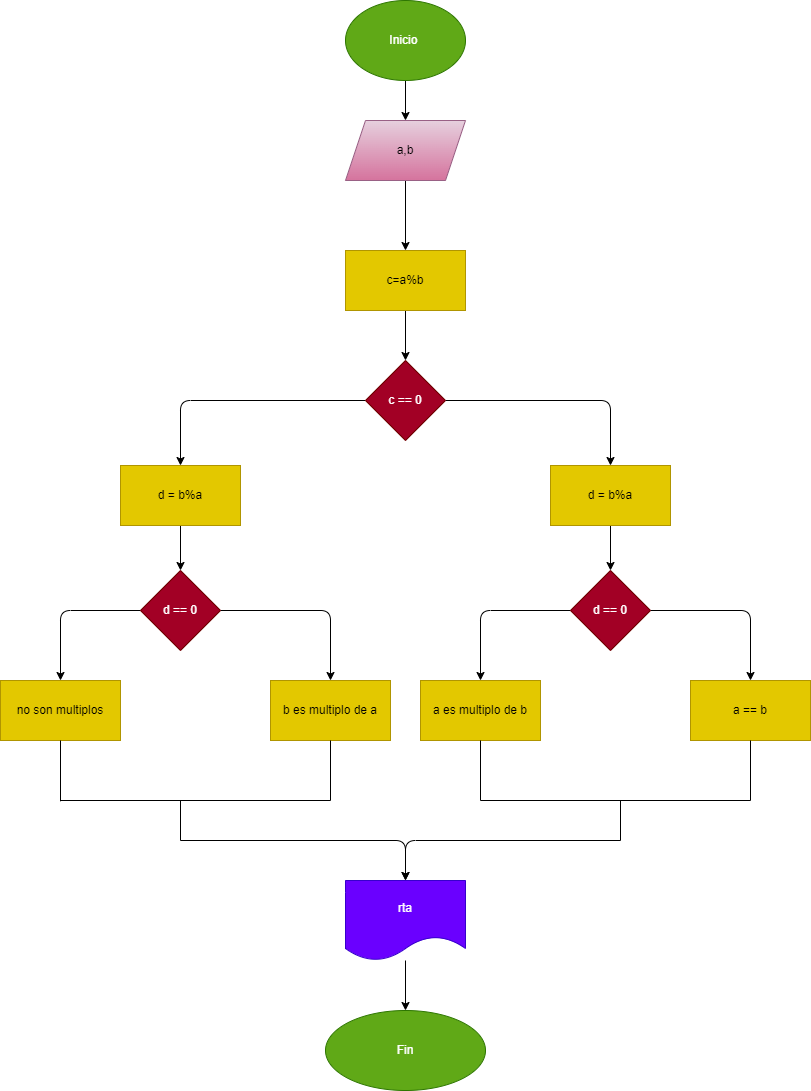

The diagram above was exported from draw.io. Its source (the exported page's mxGraphModel, read from the mxfile embedded in the PNG):
<mxGraphModel dx="746" dy="568" grid="1" gridSize="10" guides="1" tooltips="1" connect="1" arrows="1" fold="1" page="1" pageScale="1" pageWidth="850" pageHeight="1100" math="0" shadow="0">
  <root>
    <mxCell id="0" />
    <mxCell id="1" parent="0" />
    <mxCell id="2" value="" style="edgeStyle=none;html=1;" edge="1" parent="1" source="3" target="5">
      <mxGeometry relative="1" as="geometry" />
    </mxCell>
    <mxCell id="3" value="Inicio&amp;nbsp;" style="ellipse;whiteSpace=wrap;html=1;fillColor=#60a917;fontColor=#ffffff;strokeColor=#2D7600;" vertex="1" parent="1">
      <mxGeometry x="365" width="120" height="80" as="geometry" />
    </mxCell>
    <mxCell id="4" value="" style="edgeStyle=none;html=1;" edge="1" parent="1" source="5" target="7">
      <mxGeometry relative="1" as="geometry" />
    </mxCell>
    <mxCell id="5" value="a,b" style="shape=parallelogram;perimeter=parallelogramPerimeter;whiteSpace=wrap;html=1;fixedSize=1;fillColor=#e6d0de;strokeColor=#996185;gradientColor=#d5739d;" vertex="1" parent="1">
      <mxGeometry x="365" y="120" width="120" height="60" as="geometry" />
    </mxCell>
    <mxCell id="6" value="" style="edgeStyle=none;html=1;" edge="1" parent="1" source="7" target="10">
      <mxGeometry relative="1" as="geometry" />
    </mxCell>
    <mxCell id="7" value="c=a%b" style="whiteSpace=wrap;html=1;fillColor=#e3c800;fontColor=#000000;strokeColor=#B09500;" vertex="1" parent="1">
      <mxGeometry x="365" y="250" width="120" height="60" as="geometry" />
    </mxCell>
    <mxCell id="8" value="" style="edgeStyle=none;html=1;" edge="1" parent="1" source="10" target="12">
      <mxGeometry relative="1" as="geometry">
        <Array as="points">
          <mxPoint x="630" y="400" />
        </Array>
      </mxGeometry>
    </mxCell>
    <mxCell id="9" value="" style="edgeStyle=none;html=1;" edge="1" parent="1" source="10" target="14">
      <mxGeometry relative="1" as="geometry">
        <Array as="points">
          <mxPoint x="200" y="400" />
        </Array>
      </mxGeometry>
    </mxCell>
    <mxCell id="10" value="c == 0" style="rhombus;whiteSpace=wrap;html=1;fillColor=#a20025;fontColor=#ffffff;strokeColor=#6F0000;" vertex="1" parent="1">
      <mxGeometry x="385" y="360" width="80" height="80" as="geometry" />
    </mxCell>
    <mxCell id="11" value="" style="edgeStyle=none;html=1;" edge="1" parent="1" source="12" target="17">
      <mxGeometry relative="1" as="geometry" />
    </mxCell>
    <mxCell id="12" value="d = b%a" style="whiteSpace=wrap;html=1;fillColor=#e3c800;fontColor=#000000;strokeColor=#B09500;" vertex="1" parent="1">
      <mxGeometry x="570" y="465" width="120" height="60" as="geometry" />
    </mxCell>
    <mxCell id="13" value="" style="edgeStyle=none;html=1;" edge="1" parent="1" source="14" target="22">
      <mxGeometry relative="1" as="geometry" />
    </mxCell>
    <mxCell id="14" value="d = b%a" style="whiteSpace=wrap;html=1;fillColor=#e3c800;fontColor=#000000;strokeColor=#B09500;" vertex="1" parent="1">
      <mxGeometry x="140" y="465" width="120" height="60" as="geometry" />
    </mxCell>
    <mxCell id="15" value="" style="edgeStyle=none;html=1;" edge="1" parent="1" source="17" target="18">
      <mxGeometry relative="1" as="geometry">
        <Array as="points">
          <mxPoint x="770" y="610" />
        </Array>
      </mxGeometry>
    </mxCell>
    <mxCell id="16" value="" style="edgeStyle=none;html=1;" edge="1" parent="1" source="17" target="19">
      <mxGeometry relative="1" as="geometry">
        <Array as="points">
          <mxPoint x="500" y="610" />
        </Array>
      </mxGeometry>
    </mxCell>
    <mxCell id="17" value="d == 0" style="rhombus;whiteSpace=wrap;html=1;fillColor=#a20025;fontColor=#ffffff;strokeColor=#6F0000;" vertex="1" parent="1">
      <mxGeometry x="590" y="570" width="80" height="80" as="geometry" />
    </mxCell>
    <mxCell id="18" value="a == b" style="whiteSpace=wrap;html=1;fillColor=#e3c800;fontColor=#000000;strokeColor=#B09500;" vertex="1" parent="1">
      <mxGeometry x="710" y="680" width="120" height="60" as="geometry" />
    </mxCell>
    <mxCell id="19" value="a es multiplo de b" style="whiteSpace=wrap;html=1;fillColor=#e3c800;fontColor=#000000;strokeColor=#B09500;" vertex="1" parent="1">
      <mxGeometry x="440" y="680" width="120" height="60" as="geometry" />
    </mxCell>
    <mxCell id="20" value="" style="edgeStyle=none;html=1;" edge="1" parent="1" source="22" target="23">
      <mxGeometry relative="1" as="geometry">
        <Array as="points">
          <mxPoint x="350" y="610" />
        </Array>
      </mxGeometry>
    </mxCell>
    <mxCell id="21" value="" style="edgeStyle=none;html=1;" edge="1" parent="1" source="22" target="24">
      <mxGeometry relative="1" as="geometry">
        <Array as="points">
          <mxPoint x="80" y="610" />
        </Array>
      </mxGeometry>
    </mxCell>
    <mxCell id="22" value="d == 0" style="rhombus;whiteSpace=wrap;html=1;fillColor=#a20025;fontColor=#ffffff;strokeColor=#6F0000;" vertex="1" parent="1">
      <mxGeometry x="160" y="570" width="80" height="80" as="geometry" />
    </mxCell>
    <mxCell id="23" value="b es multiplo de a" style="whiteSpace=wrap;html=1;fillColor=#e3c800;fontColor=#000000;strokeColor=#B09500;" vertex="1" parent="1">
      <mxGeometry x="290" y="680" width="120" height="60" as="geometry" />
    </mxCell>
    <mxCell id="24" value="no son multiplos" style="whiteSpace=wrap;html=1;fillColor=#e3c800;fontColor=#000000;strokeColor=#B09500;" vertex="1" parent="1">
      <mxGeometry x="20" y="680" width="120" height="60" as="geometry" />
    </mxCell>
    <mxCell id="25" value="" style="edgeStyle=none;html=1;" edge="1" parent="1" source="26" target="27">
      <mxGeometry relative="1" as="geometry" />
    </mxCell>
    <mxCell id="26" value="rta" style="shape=document;whiteSpace=wrap;html=1;boundedLbl=1;fillColor=#6a00ff;fontColor=#ffffff;strokeColor=#3700CC;" vertex="1" parent="1">
      <mxGeometry x="365" y="880" width="120" height="80" as="geometry" />
    </mxCell>
    <mxCell id="27" value="Fin" style="ellipse;whiteSpace=wrap;html=1;fillColor=#60a917;fontColor=#ffffff;strokeColor=#2D7600;" vertex="1" parent="1">
      <mxGeometry x="345" y="1010" width="160" height="80" as="geometry" />
    </mxCell>
    <mxCell id="30" value="" style="endArrow=none;html=1;entryX=0.5;entryY=1;entryDx=0;entryDy=0;" edge="1" parent="1" target="24">
      <mxGeometry width="50" height="50" relative="1" as="geometry">
        <mxPoint x="80" y="800.7999877929688" as="sourcePoint" />
        <mxPoint x="380" y="670" as="targetPoint" />
      </mxGeometry>
    </mxCell>
    <mxCell id="31" value="" style="endArrow=none;html=1;entryX=0.5;entryY=1;entryDx=0;entryDy=0;" edge="1" parent="1" target="23">
      <mxGeometry width="50" height="50" relative="1" as="geometry">
        <mxPoint x="350" y="800" as="sourcePoint" />
        <mxPoint x="380" y="670" as="targetPoint" />
      </mxGeometry>
    </mxCell>
    <mxCell id="32" value="" style="endArrow=none;html=1;exitX=0.5;exitY=1;exitDx=0;exitDy=0;" edge="1" parent="1" source="19">
      <mxGeometry width="50" height="50" relative="1" as="geometry">
        <mxPoint x="490" y="530" as="sourcePoint" />
        <mxPoint x="500" y="800" as="targetPoint" />
      </mxGeometry>
    </mxCell>
    <mxCell id="33" value="" style="endArrow=none;html=1;entryX=0.5;entryY=1;entryDx=0;entryDy=0;" edge="1" parent="1" target="18">
      <mxGeometry width="50" height="50" relative="1" as="geometry">
        <mxPoint x="770" y="800" as="sourcePoint" />
        <mxPoint x="640" y="780" as="targetPoint" />
      </mxGeometry>
    </mxCell>
    <mxCell id="34" value="" style="endArrow=none;html=1;" edge="1" parent="1">
      <mxGeometry width="50" height="50" relative="1" as="geometry">
        <mxPoint x="500" y="800" as="sourcePoint" />
        <mxPoint x="770" y="800" as="targetPoint" />
      </mxGeometry>
    </mxCell>
    <mxCell id="39" value="" style="endArrow=none;html=1;fontColor=#33FF33;" edge="1" parent="1">
      <mxGeometry width="50" height="50" relative="1" as="geometry">
        <mxPoint x="80" y="800" as="sourcePoint" />
        <mxPoint x="350" y="800" as="targetPoint" />
      </mxGeometry>
    </mxCell>
    <mxCell id="40" value="" style="endArrow=none;html=1;fontColor=#33FF33;" edge="1" parent="1">
      <mxGeometry width="50" height="50" relative="1" as="geometry">
        <mxPoint x="200" y="800" as="sourcePoint" />
        <mxPoint x="200" y="840" as="targetPoint" />
      </mxGeometry>
    </mxCell>
    <mxCell id="41" value="" style="endArrow=classic;html=1;fontColor=#33FF33;entryX=0.5;entryY=0;entryDx=0;entryDy=0;" edge="1" parent="1" target="26">
      <mxGeometry width="50" height="50" relative="1" as="geometry">
        <mxPoint x="200" y="840" as="sourcePoint" />
        <mxPoint x="440" y="800" as="targetPoint" />
        <Array as="points">
          <mxPoint x="425" y="840" />
        </Array>
      </mxGeometry>
    </mxCell>
    <mxCell id="42" value="" style="endArrow=classic;html=1;fontColor=#33FF33;entryX=0.5;entryY=0;entryDx=0;entryDy=0;" edge="1" parent="1" target="26">
      <mxGeometry width="50" height="50" relative="1" as="geometry">
        <mxPoint x="640" y="840" as="sourcePoint" />
        <mxPoint x="440" y="800" as="targetPoint" />
        <Array as="points">
          <mxPoint x="425" y="840" />
        </Array>
      </mxGeometry>
    </mxCell>
    <mxCell id="43" value="" style="endArrow=none;html=1;fontColor=#33FF33;" edge="1" parent="1">
      <mxGeometry width="50" height="50" relative="1" as="geometry">
        <mxPoint x="640" y="840" as="sourcePoint" />
        <mxPoint x="640" y="800" as="targetPoint" />
      </mxGeometry>
    </mxCell>
  </root>
</mxGraphModel>